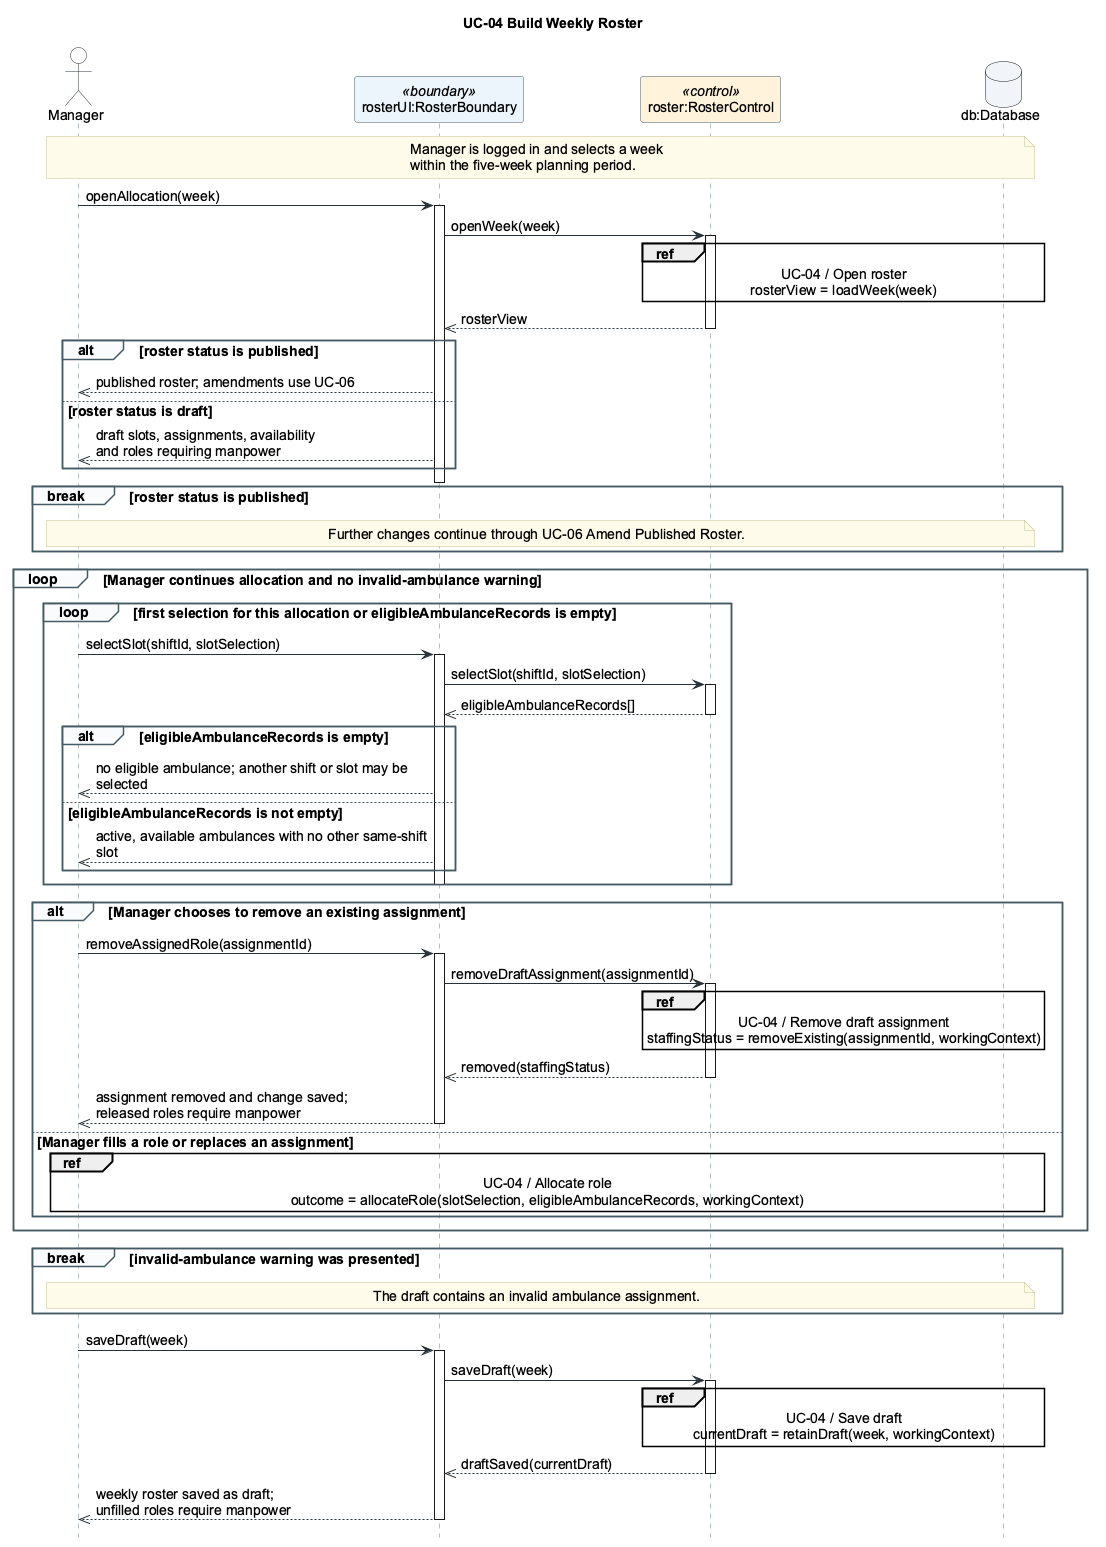

The diagram above was rendered by PlantUML. Its source (embedded in the PNG):
@startuml
hide footbox
skinparam backgroundColor #FFFFFF
skinparam defaultFontName Arial
skinparam defaultFontSize 14
skinparam shadowing false
skinparam maxMessageSize 350
skinparam sequenceMessageAlign left
skinparam BoxPadding 8
skinparam ArrowColor #263238
skinparam NoteBackgroundColor #FFFBEA
skinparam NoteBorderColor #C8BE8A
skinparam sequence {
  LifeLineBorderColor #607D8B
  ParticipantBorderColor #455A64
  ParticipantBackgroundColor #F8FAFC
  ActorBorderColor #263238
  ActorBackgroundColor #FFFFFF
  GroupBorderColor #455A64
  GroupBackgroundColor #F8FAFC
  ActivationBorderColor #455A64
  ActivationBackgroundColor #FFFFFF
}
title UC-04 Build Weekly Roster

actor Manager as manager
participant "rosterUI:RosterBoundary" as rosterUI <<boundary>> #EAF4FB
participant "roster:RosterControl" as roster <<control>> #FFF3DA
database "db:Database" as db #F1F5F9

' Sample decomposition; behavioural scope, bindings and source mappings: README.md.
' Database messages use the requested business-operation abstraction; see README.md.
note over manager, db
  Manager is logged in and selects a week
  within the five-week planning period.
end note

manager -> rosterUI: openAllocation(week)
activate rosterUI
rosterUI -> roster: openWeek(week)
activate roster
ref over roster, db
  UC-04 / Open roster
  rosterView = loadWeek(week)
end ref
roster -->> rosterUI: rosterView
deactivate roster
alt roster status is published
  rosterUI -->> manager: published roster; amendments use UC-06
else roster status is draft
  rosterUI -->> manager: draft slots, assignments, availability\nand roles requiring manpower
end
deactivate rosterUI

' This top-level break ends the enclosing UC-04 interaction, not a loop operand.
' The behaviour note extends the frame across all four enclosing lifelines.
break roster status is published
  note over manager, db
    Further changes continue through UC-06 Amend Published Roster.
  end note
end

' The first-selection condition is true on entry for each requested allocation.
' Sample 4a path: after an empty result the Manager elects to select another slot.
loop Manager continues allocation and no invalid-ambulance warning
  loop first selection for this allocation or eligibleAmbulanceRecords is empty
    manager -> rosterUI: selectSlot(shiftId, slotSelection)
    activate rosterUI
    rosterUI -> roster: selectSlot(shiftId, slotSelection)
    activate roster
    ' Supporting eligibility retrieval is abstracted; its original SQL is retained below.
    roster -->> rosterUI: eligibleAmbulanceRecords[]
    deactivate roster
    alt eligibleAmbulanceRecords is empty
      rosterUI -->> manager: no eligible ambulance; another shift or slot may be selected
    else eligibleAmbulanceRecords is not empty
      rosterUI -->> manager: active, available ambulances with no other same-shift slot
    end
    deactivate rosterUI
  end

  alt Manager chooses to remove an existing assignment
    manager -> rosterUI: removeAssignedRole(assignmentId)
    activate rosterUI
    rosterUI -> roster: removeDraftAssignment(assignmentId)
    activate roster
    ref over roster, db
      UC-04 / Remove draft assignment
      staffingStatus = removeExisting(assignmentId, workingContext)
    end ref
    roster -->> rosterUI: removed(staffingStatus)
    deactivate roster
    rosterUI -->> manager: assignment removed and change saved;\nreleased roles require manpower
    deactivate rosterUI
  else Manager fills a role or replaces an assignment
    ref over manager, rosterUI, roster, db
      UC-04 / Allocate role
      outcome = allocateRole(slotSelection, eligibleAmbulanceRecords, workingContext)
    end ref
  end
end

' Preserve I07's warning stop, without inventing detection or recovery.
' This break is outside the allocation loop and spans the enclosing interaction.
break invalid-ambulance warning was presented
  note over manager, db
    The draft contains an invalid ambulance assignment.
  end note
end

manager -> rosterUI: saveDraft(week)
activate rosterUI
rosterUI -> roster: saveDraft(week)
activate roster
ref over roster, db
  UC-04 / Save draft
  currentDraft = retainDraft(week, workingContext)
end ref
roster -->> rosterUI: draftSaved(currentDraft)
deactivate roster
rosterUI -->> manager: weekly roster saved as draft;\nunfilled roles require manpower
deactivate rosterUI
/'
Original SQL retained for the associated operation:
-- Find eligible ambulances for this shift and slot
SELECT a.ambulanceNumber
FROM Ambulance a JOIN AmbulanceAvailability u
  ON u.ambulanceNumber = a.ambulanceNumber
WHERE a.activeStatus = 'active' AND u.shiftID = :shiftId
  AND u.available = TRUE AND NOT EXISTS
  (SELECT 1 FROM RosterSlot r
   WHERE r.ambulanceNumber = a.ambulanceNumber
     AND r.shiftID = :shiftId
     AND (:slotId IS NULL OR r.slotID <> :slotId));
'/
@enduml